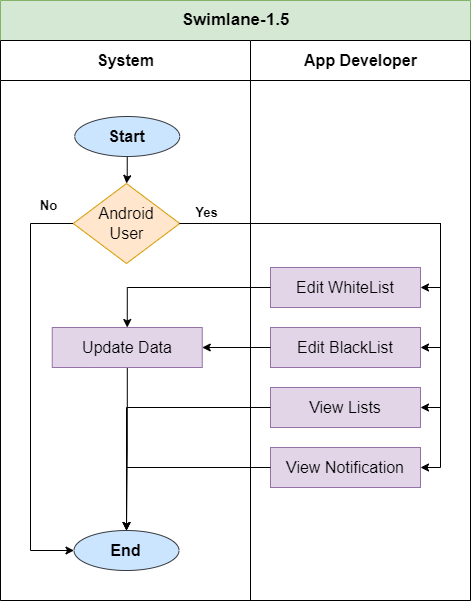

The diagram above was exported from draw.io. Its source (the exported page's mxGraphModel, read from the mxfile embedded in the PNG):
<mxGraphModel dx="1221" dy="2307" grid="1" gridSize="10" guides="1" tooltips="1" connect="1" arrows="1" fold="1" page="1" pageScale="1" pageWidth="1100" pageHeight="1700" math="0" shadow="0">
  <root>
    <mxCell id="0" />
    <mxCell id="1" parent="0" />
    <mxCell id="5wZfuDdgu5Wq1sojFTzt-1" value="&lt;font style=&quot;font-size: 17px;&quot;&gt;Swimlane-1.5&lt;/font&gt;" style="swimlane;childLayout=stackLayout;resizeParent=1;resizeParentMax=0;startSize=40;html=1;aspect=fixed;fillColor=#d5e8d4;strokeColor=#82b366;" parent="1" vertex="1">
      <mxGeometry x="150" y="-290" width="470" height="600" as="geometry" />
    </mxCell>
    <mxCell id="5wZfuDdgu5Wq1sojFTzt-3" value="&lt;font style=&quot;font-size: 16px;&quot;&gt;System&lt;/font&gt;" style="swimlane;startSize=40;html=1;" parent="5wZfuDdgu5Wq1sojFTzt-1" vertex="1">
      <mxGeometry y="40" width="250" height="560" as="geometry" />
    </mxCell>
    <mxCell id="I6I--u4Ou6YhOGxtaU-s-41" style="edgeStyle=orthogonalEdgeStyle;rounded=0;orthogonalLoop=1;jettySize=auto;html=1;entryX=0.5;entryY=0;entryDx=0;entryDy=0;" parent="5wZfuDdgu5Wq1sojFTzt-3" source="3FcG2Be4jtpIELwERzMK-2" target="I6I--u4Ou6YhOGxtaU-s-36" edge="1">
      <mxGeometry relative="1" as="geometry" />
    </mxCell>
    <mxCell id="3FcG2Be4jtpIELwERzMK-2" value="&lt;font style=&quot;font-size: 16px;&quot;&gt;&lt;b&gt;Start&lt;/b&gt;&lt;/font&gt;" style="ellipse;whiteSpace=wrap;html=1;fillColor=#cce5ff;strokeColor=#36393d;" parent="5wZfuDdgu5Wq1sojFTzt-3" vertex="1">
      <mxGeometry x="74.24999999999955" y="76" width="105" height="40" as="geometry" />
    </mxCell>
    <mxCell id="I6I--u4Ou6YhOGxtaU-s-30" value="&lt;font style=&quot;font-size: 16px;&quot;&gt;&lt;b&gt;End&lt;/b&gt;&lt;/font&gt;" style="ellipse;whiteSpace=wrap;html=1;fillColor=#cce5ff;strokeColor=#36393d;" parent="5wZfuDdgu5Wq1sojFTzt-3" vertex="1">
      <mxGeometry x="73.49999999999955" y="490" width="105" height="40" as="geometry" />
    </mxCell>
    <mxCell id="I6I--u4Ou6YhOGxtaU-s-53" style="edgeStyle=orthogonalEdgeStyle;rounded=0;orthogonalLoop=1;jettySize=auto;html=1;entryX=0;entryY=0.5;entryDx=0;entryDy=0;" parent="5wZfuDdgu5Wq1sojFTzt-3" source="I6I--u4Ou6YhOGxtaU-s-36" target="I6I--u4Ou6YhOGxtaU-s-30" edge="1">
      <mxGeometry relative="1" as="geometry">
        <Array as="points">
          <mxPoint x="30" y="183" />
          <mxPoint x="30" y="510" />
        </Array>
      </mxGeometry>
    </mxCell>
    <mxCell id="I6I--u4Ou6YhOGxtaU-s-36" value="&lt;font style=&quot;font-size: 16px;&quot;&gt;&amp;nbsp;Android&amp;nbsp;&lt;/font&gt;&lt;div&gt;&lt;font style=&quot;font-size: 16px;&quot;&gt;User&lt;/font&gt;&lt;/div&gt;" style="rhombus;whiteSpace=wrap;html=1;fillColor=#ffe6cc;strokeColor=#d79b00;" parent="5wZfuDdgu5Wq1sojFTzt-3" vertex="1">
      <mxGeometry x="72.75" y="143" width="106.5" height="80" as="geometry" />
    </mxCell>
    <mxCell id="I6I--u4Ou6YhOGxtaU-s-49" value="&lt;b&gt;&lt;font style=&quot;font-size: 13px;&quot;&gt;No&lt;/font&gt;&lt;/b&gt;" style="text;html=1;align=center;verticalAlign=middle;resizable=0;points=[];autosize=1;strokeColor=none;fillColor=none;" parent="5wZfuDdgu5Wq1sojFTzt-3" vertex="1">
      <mxGeometry x="27.75" y="150" width="40" height="30" as="geometry" />
    </mxCell>
    <mxCell id="I6I--u4Ou6YhOGxtaU-s-54" style="edgeStyle=orthogonalEdgeStyle;rounded=0;orthogonalLoop=1;jettySize=auto;html=1;entryX=0.5;entryY=0;entryDx=0;entryDy=0;" parent="5wZfuDdgu5Wq1sojFTzt-3" source="I6I--u4Ou6YhOGxtaU-s-50" target="I6I--u4Ou6YhOGxtaU-s-30" edge="1">
      <mxGeometry relative="1" as="geometry" />
    </mxCell>
    <mxCell id="I6I--u4Ou6YhOGxtaU-s-50" value="&lt;font style=&quot;font-size: 16px;&quot;&gt;Update Data&lt;/font&gt;" style="rounded=0;whiteSpace=wrap;html=1;fillColor=#e1d5e7;strokeColor=#9673a6;" parent="5wZfuDdgu5Wq1sojFTzt-3" vertex="1">
      <mxGeometry x="51.75" y="287" width="150" height="40" as="geometry" />
    </mxCell>
    <mxCell id="5wZfuDdgu5Wq1sojFTzt-4" value="&lt;font style=&quot;font-size: 16px;&quot;&gt;App Developer&lt;/font&gt;" style="swimlane;startSize=40;html=1;" parent="5wZfuDdgu5Wq1sojFTzt-1" vertex="1">
      <mxGeometry x="250" y="40" width="220" height="560" as="geometry" />
    </mxCell>
    <mxCell id="I6I--u4Ou6YhOGxtaU-s-11" value="&lt;font style=&quot;font-size: 16px;&quot;&gt;Edit WhiteList&lt;/font&gt;" style="rounded=0;whiteSpace=wrap;html=1;fillColor=#e1d5e7;strokeColor=#9673a6;" parent="5wZfuDdgu5Wq1sojFTzt-4" vertex="1">
      <mxGeometry x="20" y="227" width="150" height="40" as="geometry" />
    </mxCell>
    <mxCell id="I6I--u4Ou6YhOGxtaU-s-40" value="&lt;font style=&quot;font-size: 16px;&quot;&gt;Edit BlackList&lt;/font&gt;" style="rounded=0;whiteSpace=wrap;html=1;fillColor=#e1d5e7;strokeColor=#9673a6;" parent="5wZfuDdgu5Wq1sojFTzt-4" vertex="1">
      <mxGeometry x="20" y="287" width="150" height="40" as="geometry" />
    </mxCell>
    <mxCell id="I6I--u4Ou6YhOGxtaU-s-39" value="&lt;font style=&quot;font-size: 16px;&quot;&gt;View Lists&lt;/font&gt;" style="rounded=0;whiteSpace=wrap;html=1;fillColor=#e1d5e7;strokeColor=#9673a6;" parent="5wZfuDdgu5Wq1sojFTzt-4" vertex="1">
      <mxGeometry x="20" y="347" width="150" height="40" as="geometry" />
    </mxCell>
    <mxCell id="I6I--u4Ou6YhOGxtaU-s-38" value="&lt;span style=&quot;font-size: 16px;&quot;&gt;View Notification&lt;/span&gt;" style="rounded=0;whiteSpace=wrap;html=1;fillColor=#e1d5e7;strokeColor=#9673a6;" parent="5wZfuDdgu5Wq1sojFTzt-4" vertex="1">
      <mxGeometry x="20" y="407" width="150" height="40" as="geometry" />
    </mxCell>
    <mxCell id="I6I--u4Ou6YhOGxtaU-s-42" style="edgeStyle=orthogonalEdgeStyle;rounded=0;orthogonalLoop=1;jettySize=auto;html=1;entryX=1;entryY=0.5;entryDx=0;entryDy=0;" parent="5wZfuDdgu5Wq1sojFTzt-1" source="I6I--u4Ou6YhOGxtaU-s-36" target="I6I--u4Ou6YhOGxtaU-s-11" edge="1">
      <mxGeometry relative="1" as="geometry" />
    </mxCell>
    <mxCell id="I6I--u4Ou6YhOGxtaU-s-45" style="edgeStyle=orthogonalEdgeStyle;rounded=0;orthogonalLoop=1;jettySize=auto;html=1;entryX=1;entryY=0.5;entryDx=0;entryDy=0;" parent="5wZfuDdgu5Wq1sojFTzt-1" source="I6I--u4Ou6YhOGxtaU-s-36" target="I6I--u4Ou6YhOGxtaU-s-40" edge="1">
      <mxGeometry relative="1" as="geometry" />
    </mxCell>
    <mxCell id="I6I--u4Ou6YhOGxtaU-s-46" style="edgeStyle=orthogonalEdgeStyle;rounded=0;orthogonalLoop=1;jettySize=auto;html=1;entryX=1;entryY=0.5;entryDx=0;entryDy=0;" parent="5wZfuDdgu5Wq1sojFTzt-1" source="I6I--u4Ou6YhOGxtaU-s-36" target="I6I--u4Ou6YhOGxtaU-s-39" edge="1">
      <mxGeometry relative="1" as="geometry" />
    </mxCell>
    <mxCell id="I6I--u4Ou6YhOGxtaU-s-47" style="edgeStyle=orthogonalEdgeStyle;rounded=0;orthogonalLoop=1;jettySize=auto;html=1;entryX=1;entryY=0.5;entryDx=0;entryDy=0;" parent="5wZfuDdgu5Wq1sojFTzt-1" source="I6I--u4Ou6YhOGxtaU-s-36" target="I6I--u4Ou6YhOGxtaU-s-38" edge="1">
      <mxGeometry relative="1" as="geometry" />
    </mxCell>
    <mxCell id="I6I--u4Ou6YhOGxtaU-s-51" style="edgeStyle=orthogonalEdgeStyle;rounded=0;orthogonalLoop=1;jettySize=auto;html=1;entryX=0.5;entryY=0;entryDx=0;entryDy=0;" parent="5wZfuDdgu5Wq1sojFTzt-1" source="I6I--u4Ou6YhOGxtaU-s-11" target="I6I--u4Ou6YhOGxtaU-s-50" edge="1">
      <mxGeometry relative="1" as="geometry" />
    </mxCell>
    <mxCell id="I6I--u4Ou6YhOGxtaU-s-52" style="edgeStyle=orthogonalEdgeStyle;rounded=0;orthogonalLoop=1;jettySize=auto;html=1;entryX=1;entryY=0.5;entryDx=0;entryDy=0;" parent="5wZfuDdgu5Wq1sojFTzt-1" source="I6I--u4Ou6YhOGxtaU-s-40" target="I6I--u4Ou6YhOGxtaU-s-50" edge="1">
      <mxGeometry relative="1" as="geometry" />
    </mxCell>
    <mxCell id="I6I--u4Ou6YhOGxtaU-s-55" style="edgeStyle=orthogonalEdgeStyle;rounded=0;orthogonalLoop=1;jettySize=auto;html=1;entryX=0.5;entryY=0;entryDx=0;entryDy=0;" parent="5wZfuDdgu5Wq1sojFTzt-1" source="I6I--u4Ou6YhOGxtaU-s-39" target="I6I--u4Ou6YhOGxtaU-s-30" edge="1">
      <mxGeometry relative="1" as="geometry" />
    </mxCell>
    <mxCell id="I6I--u4Ou6YhOGxtaU-s-56" style="edgeStyle=orthogonalEdgeStyle;rounded=0;orthogonalLoop=1;jettySize=auto;html=1;entryX=0.5;entryY=0;entryDx=0;entryDy=0;" parent="5wZfuDdgu5Wq1sojFTzt-1" source="I6I--u4Ou6YhOGxtaU-s-38" target="I6I--u4Ou6YhOGxtaU-s-30" edge="1">
      <mxGeometry relative="1" as="geometry" />
    </mxCell>
    <mxCell id="I6I--u4Ou6YhOGxtaU-s-29" style="edgeStyle=orthogonalEdgeStyle;rounded=0;orthogonalLoop=1;jettySize=auto;html=1;entryX=1;entryY=0.5;entryDx=0;entryDy=0;" parent="1" edge="1">
      <mxGeometry relative="1" as="geometry">
        <mxPoint x="317.4313725490201" y="45.05882352941171" as="sourcePoint" />
        <Array as="points">
          <mxPoint x="790" y="45" />
          <mxPoint x="790" y="178" />
        </Array>
      </mxGeometry>
    </mxCell>
    <mxCell id="I6I--u4Ou6YhOGxtaU-s-48" value="&lt;b&gt;&lt;font style=&quot;font-size: 13px;&quot;&gt;Yes&lt;/font&gt;&lt;/b&gt;" style="text;html=1;align=center;verticalAlign=middle;resizable=0;points=[];autosize=1;strokeColor=none;fillColor=none;" parent="1" vertex="1">
      <mxGeometry x="331" y="-93" width="50" height="30" as="geometry" />
    </mxCell>
  </root>
</mxGraphModel>